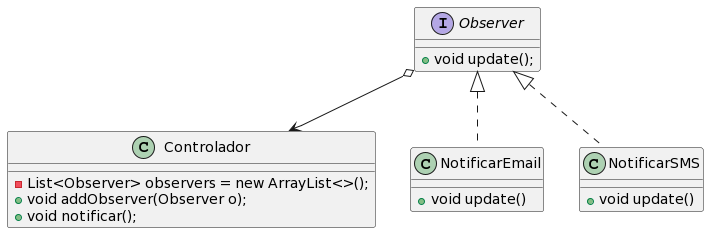

The diagram above was rendered by PlantUML. Its source (embedded in the PNG):
@startuml
class Controlador {

    - List<Observer> observers = new ArrayList<>();
    + void addObserver(Observer o);
    + void notificar();
}

class NotificarEmail implements Observer{
    
    + void update()
}

class NotificarSMS implements Observer{

    + void update()
}


interface Observer {
    
    + void update();
    
}

Observer o--> Controlador
@enduml